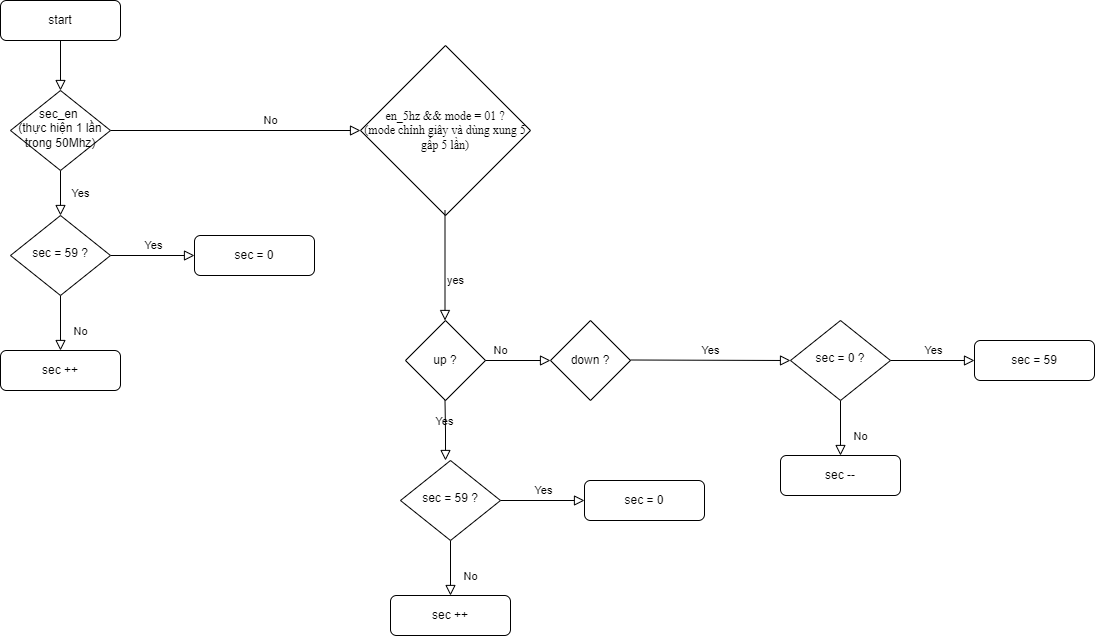

The diagram above was exported from draw.io. Its source (the exported page's mxGraphModel, read from the mxfile embedded in the PNG):
<mxGraphModel dx="1523" dy="739" grid="1" gridSize="10" guides="1" tooltips="1" connect="1" arrows="1" fold="1" page="1" pageScale="1" pageWidth="827" pageHeight="1169" math="0" shadow="0">
  <root>
    <mxCell id="WIyWlLk6GJQsqaUBKTNV-0" />
    <mxCell id="WIyWlLk6GJQsqaUBKTNV-1" parent="WIyWlLk6GJQsqaUBKTNV-0" />
    <mxCell id="WIyWlLk6GJQsqaUBKTNV-2" value="" style="rounded=0;html=1;jettySize=auto;orthogonalLoop=1;fontSize=11;endArrow=block;endFill=0;endSize=8;strokeWidth=1;shadow=0;labelBackgroundColor=none;edgeStyle=orthogonalEdgeStyle;" parent="WIyWlLk6GJQsqaUBKTNV-1" source="WIyWlLk6GJQsqaUBKTNV-3" target="WIyWlLk6GJQsqaUBKTNV-6" edge="1">
      <mxGeometry relative="1" as="geometry" />
    </mxCell>
    <mxCell id="WIyWlLk6GJQsqaUBKTNV-3" value="start" style="rounded=1;whiteSpace=wrap;html=1;fontSize=12;glass=0;strokeWidth=1;shadow=0;" parent="WIyWlLk6GJQsqaUBKTNV-1" vertex="1">
      <mxGeometry x="160" y="80" width="120" height="40" as="geometry" />
    </mxCell>
    <mxCell id="WIyWlLk6GJQsqaUBKTNV-4" value="Yes" style="rounded=0;html=1;jettySize=auto;orthogonalLoop=1;fontSize=11;endArrow=block;endFill=0;endSize=8;strokeWidth=1;shadow=0;labelBackgroundColor=none;edgeStyle=orthogonalEdgeStyle;" parent="WIyWlLk6GJQsqaUBKTNV-1" source="WIyWlLk6GJQsqaUBKTNV-6" target="WIyWlLk6GJQsqaUBKTNV-10" edge="1">
      <mxGeometry y="20" relative="1" as="geometry">
        <mxPoint as="offset" />
      </mxGeometry>
    </mxCell>
    <mxCell id="WIyWlLk6GJQsqaUBKTNV-5" value="No" style="edgeStyle=orthogonalEdgeStyle;rounded=0;html=1;jettySize=auto;orthogonalLoop=1;fontSize=11;endArrow=block;endFill=0;endSize=8;strokeWidth=1;shadow=0;labelBackgroundColor=none;entryX=0;entryY=0.5;entryDx=0;entryDy=0;" parent="WIyWlLk6GJQsqaUBKTNV-1" source="WIyWlLk6GJQsqaUBKTNV-6" target="voRF3LahPlrCwuhMVD4D-2" edge="1">
      <mxGeometry x="0.2777" y="10" relative="1" as="geometry">
        <mxPoint as="offset" />
        <mxPoint x="380" y="210" as="targetPoint" />
      </mxGeometry>
    </mxCell>
    <mxCell id="WIyWlLk6GJQsqaUBKTNV-6" value="sec_en&amp;nbsp;&lt;br&gt;(thực hiện 1 lần trong 50Mhz)" style="rhombus;whiteSpace=wrap;html=1;shadow=0;fontFamily=Helvetica;fontSize=12;align=center;strokeWidth=1;spacing=6;spacingTop=-4;" parent="WIyWlLk6GJQsqaUBKTNV-1" vertex="1">
      <mxGeometry x="170" y="170" width="100" height="80" as="geometry" />
    </mxCell>
    <mxCell id="WIyWlLk6GJQsqaUBKTNV-8" value="No" style="rounded=0;html=1;jettySize=auto;orthogonalLoop=1;fontSize=11;endArrow=block;endFill=0;endSize=8;strokeWidth=1;shadow=0;labelBackgroundColor=none;edgeStyle=orthogonalEdgeStyle;" parent="WIyWlLk6GJQsqaUBKTNV-1" source="WIyWlLk6GJQsqaUBKTNV-10" target="WIyWlLk6GJQsqaUBKTNV-11" edge="1">
      <mxGeometry x="0.3333" y="20" relative="1" as="geometry">
        <mxPoint as="offset" />
      </mxGeometry>
    </mxCell>
    <mxCell id="WIyWlLk6GJQsqaUBKTNV-9" value="Yes" style="edgeStyle=orthogonalEdgeStyle;rounded=0;html=1;jettySize=auto;orthogonalLoop=1;fontSize=11;endArrow=block;endFill=0;endSize=8;strokeWidth=1;shadow=0;labelBackgroundColor=none;" parent="WIyWlLk6GJQsqaUBKTNV-1" source="WIyWlLk6GJQsqaUBKTNV-10" target="WIyWlLk6GJQsqaUBKTNV-12" edge="1">
      <mxGeometry y="10" relative="1" as="geometry">
        <mxPoint as="offset" />
      </mxGeometry>
    </mxCell>
    <mxCell id="WIyWlLk6GJQsqaUBKTNV-10" value="sec = 59 ?" style="rhombus;whiteSpace=wrap;html=1;shadow=0;fontFamily=Helvetica;fontSize=12;align=center;strokeWidth=1;spacing=6;spacingTop=-4;" parent="WIyWlLk6GJQsqaUBKTNV-1" vertex="1">
      <mxGeometry x="170" y="295" width="100" height="80" as="geometry" />
    </mxCell>
    <mxCell id="WIyWlLk6GJQsqaUBKTNV-11" value="sec ++" style="rounded=1;whiteSpace=wrap;html=1;fontSize=12;glass=0;strokeWidth=1;shadow=0;" parent="WIyWlLk6GJQsqaUBKTNV-1" vertex="1">
      <mxGeometry x="160" y="430" width="120" height="40" as="geometry" />
    </mxCell>
    <mxCell id="WIyWlLk6GJQsqaUBKTNV-12" value="sec = 0" style="rounded=1;whiteSpace=wrap;html=1;fontSize=12;glass=0;strokeWidth=1;shadow=0;" parent="WIyWlLk6GJQsqaUBKTNV-1" vertex="1">
      <mxGeometry x="354" y="315" width="120" height="40" as="geometry" />
    </mxCell>
    <mxCell id="voRF3LahPlrCwuhMVD4D-2" value="&lt;font face=&quot;Times New Roman&quot; style=&quot;font-size: 12px;&quot;&gt;en_5hz &amp;amp;&amp;amp; mode = 01 ?&lt;br&gt;(mode chỉnh giây và dùng xung 5 gấp 5 lần)&lt;/font&gt;" style="rhombus;whiteSpace=wrap;html=1;" vertex="1" parent="WIyWlLk6GJQsqaUBKTNV-1">
      <mxGeometry x="520" y="125" width="170" height="170" as="geometry" />
    </mxCell>
    <mxCell id="voRF3LahPlrCwuhMVD4D-3" value="yes" style="edgeStyle=orthogonalEdgeStyle;rounded=0;html=1;jettySize=auto;orthogonalLoop=1;fontSize=11;endArrow=block;endFill=0;endSize=8;strokeWidth=1;shadow=0;labelBackgroundColor=none;" edge="1" parent="WIyWlLk6GJQsqaUBKTNV-1">
      <mxGeometry x="0.2777" y="10" relative="1" as="geometry">
        <mxPoint as="offset" />
        <mxPoint x="604.5" y="290" as="sourcePoint" />
        <mxPoint x="604.5" y="400" as="targetPoint" />
      </mxGeometry>
    </mxCell>
    <mxCell id="voRF3LahPlrCwuhMVD4D-4" value="up ?" style="rhombus;whiteSpace=wrap;html=1;" vertex="1" parent="WIyWlLk6GJQsqaUBKTNV-1">
      <mxGeometry x="565" y="400" width="80" height="80" as="geometry" />
    </mxCell>
    <mxCell id="voRF3LahPlrCwuhMVD4D-5" value="Yes" style="edgeStyle=orthogonalEdgeStyle;rounded=0;html=1;jettySize=auto;orthogonalLoop=1;fontSize=11;endArrow=block;endFill=0;endSize=8;strokeWidth=1;shadow=0;labelBackgroundColor=none;" edge="1" parent="WIyWlLk6GJQsqaUBKTNV-1">
      <mxGeometry y="10" relative="1" as="geometry">
        <mxPoint as="offset" />
        <mxPoint x="604.5" y="480" as="sourcePoint" />
        <mxPoint x="605" y="540" as="targetPoint" />
      </mxGeometry>
    </mxCell>
    <mxCell id="voRF3LahPlrCwuhMVD4D-7" value="No" style="rounded=0;html=1;jettySize=auto;orthogonalLoop=1;fontSize=11;endArrow=block;endFill=0;endSize=8;strokeWidth=1;shadow=0;labelBackgroundColor=none;edgeStyle=orthogonalEdgeStyle;" edge="1" parent="WIyWlLk6GJQsqaUBKTNV-1" source="voRF3LahPlrCwuhMVD4D-9" target="voRF3LahPlrCwuhMVD4D-10">
      <mxGeometry x="0.3333" y="20" relative="1" as="geometry">
        <mxPoint as="offset" />
      </mxGeometry>
    </mxCell>
    <mxCell id="voRF3LahPlrCwuhMVD4D-8" value="Yes" style="edgeStyle=orthogonalEdgeStyle;rounded=0;html=1;jettySize=auto;orthogonalLoop=1;fontSize=11;endArrow=block;endFill=0;endSize=8;strokeWidth=1;shadow=0;labelBackgroundColor=none;" edge="1" parent="WIyWlLk6GJQsqaUBKTNV-1" source="voRF3LahPlrCwuhMVD4D-9" target="voRF3LahPlrCwuhMVD4D-11">
      <mxGeometry y="10" relative="1" as="geometry">
        <mxPoint as="offset" />
      </mxGeometry>
    </mxCell>
    <mxCell id="voRF3LahPlrCwuhMVD4D-9" value="sec = 59 ?" style="rhombus;whiteSpace=wrap;html=1;shadow=0;fontFamily=Helvetica;fontSize=12;align=center;strokeWidth=1;spacing=6;spacingTop=-4;" vertex="1" parent="WIyWlLk6GJQsqaUBKTNV-1">
      <mxGeometry x="560" y="540" width="100" height="80" as="geometry" />
    </mxCell>
    <mxCell id="voRF3LahPlrCwuhMVD4D-10" value="sec ++" style="rounded=1;whiteSpace=wrap;html=1;fontSize=12;glass=0;strokeWidth=1;shadow=0;" vertex="1" parent="WIyWlLk6GJQsqaUBKTNV-1">
      <mxGeometry x="550" y="675" width="120" height="40" as="geometry" />
    </mxCell>
    <mxCell id="voRF3LahPlrCwuhMVD4D-11" value="sec = 0" style="rounded=1;whiteSpace=wrap;html=1;fontSize=12;glass=0;strokeWidth=1;shadow=0;" vertex="1" parent="WIyWlLk6GJQsqaUBKTNV-1">
      <mxGeometry x="744" y="560" width="120" height="40" as="geometry" />
    </mxCell>
    <mxCell id="voRF3LahPlrCwuhMVD4D-13" value="No" style="rounded=0;html=1;jettySize=auto;orthogonalLoop=1;fontSize=11;endArrow=block;endFill=0;endSize=8;strokeWidth=1;shadow=0;labelBackgroundColor=none;edgeStyle=orthogonalEdgeStyle;exitX=1;exitY=0.5;exitDx=0;exitDy=0;" edge="1" parent="WIyWlLk6GJQsqaUBKTNV-1" source="voRF3LahPlrCwuhMVD4D-4">
      <mxGeometry x="-0.542" y="10" relative="1" as="geometry">
        <mxPoint as="offset" />
        <mxPoint x="690" y="425" as="sourcePoint" />
        <mxPoint x="710" y="440" as="targetPoint" />
      </mxGeometry>
    </mxCell>
    <mxCell id="voRF3LahPlrCwuhMVD4D-15" value="down ?" style="rhombus;whiteSpace=wrap;html=1;" vertex="1" parent="WIyWlLk6GJQsqaUBKTNV-1">
      <mxGeometry x="710" y="400" width="80" height="80" as="geometry" />
    </mxCell>
    <mxCell id="voRF3LahPlrCwuhMVD4D-16" value="No" style="rounded=0;html=1;jettySize=auto;orthogonalLoop=1;fontSize=11;endArrow=block;endFill=0;endSize=8;strokeWidth=1;shadow=0;labelBackgroundColor=none;edgeStyle=orthogonalEdgeStyle;" edge="1" parent="WIyWlLk6GJQsqaUBKTNV-1" source="voRF3LahPlrCwuhMVD4D-18" target="voRF3LahPlrCwuhMVD4D-19">
      <mxGeometry x="0.3333" y="20" relative="1" as="geometry">
        <mxPoint as="offset" />
      </mxGeometry>
    </mxCell>
    <mxCell id="voRF3LahPlrCwuhMVD4D-17" value="Yes" style="edgeStyle=orthogonalEdgeStyle;rounded=0;html=1;jettySize=auto;orthogonalLoop=1;fontSize=11;endArrow=block;endFill=0;endSize=8;strokeWidth=1;shadow=0;labelBackgroundColor=none;" edge="1" parent="WIyWlLk6GJQsqaUBKTNV-1" source="voRF3LahPlrCwuhMVD4D-18" target="voRF3LahPlrCwuhMVD4D-20">
      <mxGeometry y="10" relative="1" as="geometry">
        <mxPoint as="offset" />
      </mxGeometry>
    </mxCell>
    <mxCell id="voRF3LahPlrCwuhMVD4D-18" value="sec = 0 ?" style="rhombus;whiteSpace=wrap;html=1;shadow=0;fontFamily=Helvetica;fontSize=12;align=center;strokeWidth=1;spacing=6;spacingTop=-4;" vertex="1" parent="WIyWlLk6GJQsqaUBKTNV-1">
      <mxGeometry x="950" y="400" width="100" height="80" as="geometry" />
    </mxCell>
    <mxCell id="voRF3LahPlrCwuhMVD4D-19" value="sec --" style="rounded=1;whiteSpace=wrap;html=1;fontSize=12;glass=0;strokeWidth=1;shadow=0;" vertex="1" parent="WIyWlLk6GJQsqaUBKTNV-1">
      <mxGeometry x="940" y="535" width="120" height="40" as="geometry" />
    </mxCell>
    <mxCell id="voRF3LahPlrCwuhMVD4D-20" value="sec = 59" style="rounded=1;whiteSpace=wrap;html=1;fontSize=12;glass=0;strokeWidth=1;shadow=0;" vertex="1" parent="WIyWlLk6GJQsqaUBKTNV-1">
      <mxGeometry x="1134" y="420" width="120" height="40" as="geometry" />
    </mxCell>
    <mxCell id="voRF3LahPlrCwuhMVD4D-22" value="Yes" style="edgeStyle=orthogonalEdgeStyle;rounded=0;html=1;jettySize=auto;orthogonalLoop=1;fontSize=11;endArrow=block;endFill=0;endSize=8;strokeWidth=1;shadow=0;labelBackgroundColor=none;entryX=0;entryY=0.5;entryDx=0;entryDy=0;" edge="1" parent="WIyWlLk6GJQsqaUBKTNV-1" target="voRF3LahPlrCwuhMVD4D-18">
      <mxGeometry y="10" relative="1" as="geometry">
        <mxPoint as="offset" />
        <mxPoint x="790" y="439.5" as="sourcePoint" />
        <mxPoint x="874" y="439.5" as="targetPoint" />
      </mxGeometry>
    </mxCell>
  </root>
</mxGraphModel>